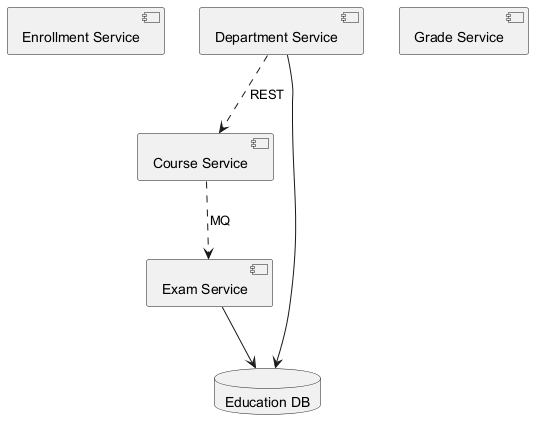

The diagram above was rendered by PlantUML. Its source (embedded in the PNG):
@startuml
skinparam backgroundColor #FFFFFF
skinparam classBackgroundColor #F1F8E9
skinparam classBorderColor #33691E
component "Enrollment Service" as C_EnrollmentService
component "Department Service" as C_DepartmentService
component "Exam Service" as C_ExamService
component "Grade Service" as C_GradeService
component "Course Service" as C_CourseService
database "Education DB" as DB_education
C_DepartmentService --> DB_education
C_ExamService --> DB_education
C_CourseService ..> C_ExamService : MQ
C_DepartmentService ..> C_CourseService : REST
@enduml